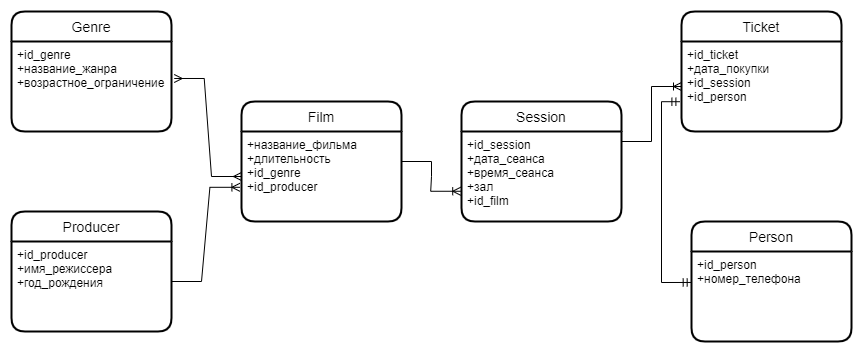

The diagram above was exported from draw.io. Its source (the exported page's mxGraphModel, read from the mxfile embedded in the PNG):
<mxGraphModel dx="1038" dy="521" grid="1" gridSize="10" guides="1" tooltips="1" connect="1" arrows="1" fold="1" page="1" pageScale="1" pageWidth="827" pageHeight="1169" math="0" shadow="0">
  <root>
    <mxCell id="0" />
    <mxCell id="1" parent="0" />
    <mxCell id="IzVhj-oKBH_bLBAh5BdM-1" value="Film" style="swimlane;childLayout=stackLayout;horizontal=1;startSize=30;horizontalStack=0;rounded=1;fontSize=14;fontStyle=0;strokeWidth=2;resizeParent=0;resizeLast=1;shadow=0;dashed=0;align=center;" vertex="1" parent="1">
      <mxGeometry x="330" y="200" width="160" height="120" as="geometry" />
    </mxCell>
    <mxCell id="IzVhj-oKBH_bLBAh5BdM-2" value="+название_фильма&#10;+длительность&#10;+id_genre&#10;+id_producer" style="align=left;strokeColor=none;fillColor=none;spacingLeft=4;fontSize=12;verticalAlign=top;resizable=0;rotatable=0;part=1;" vertex="1" parent="IzVhj-oKBH_bLBAh5BdM-1">
      <mxGeometry y="30" width="160" height="90" as="geometry" />
    </mxCell>
    <mxCell id="IzVhj-oKBH_bLBAh5BdM-3" value="Genre" style="swimlane;childLayout=stackLayout;horizontal=1;startSize=30;horizontalStack=0;rounded=1;fontSize=14;fontStyle=0;strokeWidth=2;resizeParent=0;resizeLast=1;shadow=0;dashed=0;align=center;" vertex="1" parent="1">
      <mxGeometry x="100" y="110" width="160" height="120" as="geometry" />
    </mxCell>
    <mxCell id="IzVhj-oKBH_bLBAh5BdM-4" value="+id_genre&#10;+название_жанра&#10;+возрастное_ограничение" style="align=left;strokeColor=none;fillColor=none;spacingLeft=4;fontSize=12;verticalAlign=top;resizable=0;rotatable=0;part=1;" vertex="1" parent="IzVhj-oKBH_bLBAh5BdM-3">
      <mxGeometry y="30" width="160" height="90" as="geometry" />
    </mxCell>
    <mxCell id="IzVhj-oKBH_bLBAh5BdM-5" value="Producer" style="swimlane;childLayout=stackLayout;horizontal=1;startSize=30;horizontalStack=0;rounded=1;fontSize=14;fontStyle=0;strokeWidth=2;resizeParent=0;resizeLast=1;shadow=0;dashed=0;align=center;" vertex="1" parent="1">
      <mxGeometry x="100" y="310" width="160" height="120" as="geometry" />
    </mxCell>
    <mxCell id="IzVhj-oKBH_bLBAh5BdM-6" value="+id_producer&#10;+имя_режиссера&#10;+год_рождения" style="align=left;strokeColor=none;fillColor=none;spacingLeft=4;fontSize=12;verticalAlign=top;resizable=0;rotatable=0;part=1;" vertex="1" parent="IzVhj-oKBH_bLBAh5BdM-5">
      <mxGeometry y="30" width="160" height="90" as="geometry" />
    </mxCell>
    <mxCell id="IzVhj-oKBH_bLBAh5BdM-8" value="Session" style="swimlane;childLayout=stackLayout;horizontal=1;startSize=30;horizontalStack=0;rounded=1;fontSize=14;fontStyle=0;strokeWidth=2;resizeParent=0;resizeLast=1;shadow=0;dashed=0;align=center;" vertex="1" parent="1">
      <mxGeometry x="550" y="200" width="160" height="120" as="geometry" />
    </mxCell>
    <mxCell id="IzVhj-oKBH_bLBAh5BdM-9" value="+id_session&#10;+дата_сеанса&#10;+время_сеанса&#10;+зал&#10;+id_film" style="align=left;strokeColor=none;fillColor=none;spacingLeft=4;fontSize=12;verticalAlign=top;resizable=0;rotatable=0;part=1;" vertex="1" parent="IzVhj-oKBH_bLBAh5BdM-8">
      <mxGeometry y="30" width="160" height="90" as="geometry" />
    </mxCell>
    <mxCell id="IzVhj-oKBH_bLBAh5BdM-10" value="Ticket" style="swimlane;childLayout=stackLayout;horizontal=1;startSize=30;horizontalStack=0;rounded=1;fontSize=14;fontStyle=0;strokeWidth=2;resizeParent=0;resizeLast=1;shadow=0;dashed=0;align=center;" vertex="1" parent="1">
      <mxGeometry x="770" y="110" width="160" height="120" as="geometry" />
    </mxCell>
    <mxCell id="IzVhj-oKBH_bLBAh5BdM-11" value="+id_ticket&#10;+дата_покупки&#10;+id_session&#10;+id_person" style="align=left;strokeColor=none;fillColor=none;spacingLeft=4;fontSize=12;verticalAlign=top;resizable=0;rotatable=0;part=1;" vertex="1" parent="IzVhj-oKBH_bLBAh5BdM-10">
      <mxGeometry y="30" width="160" height="90" as="geometry" />
    </mxCell>
    <mxCell id="IzVhj-oKBH_bLBAh5BdM-12" value="Person" style="swimlane;childLayout=stackLayout;horizontal=1;startSize=30;horizontalStack=0;rounded=1;fontSize=14;fontStyle=0;strokeWidth=2;resizeParent=0;resizeLast=1;shadow=0;dashed=0;align=center;" vertex="1" parent="1">
      <mxGeometry x="780" y="320" width="160" height="120" as="geometry" />
    </mxCell>
    <mxCell id="IzVhj-oKBH_bLBAh5BdM-13" value="+id_person&#10;+номер_телефона" style="align=left;strokeColor=none;fillColor=none;spacingLeft=4;fontSize=12;verticalAlign=top;resizable=0;rotatable=0;part=1;" vertex="1" parent="IzVhj-oKBH_bLBAh5BdM-12">
      <mxGeometry y="30" width="160" height="90" as="geometry" />
    </mxCell>
    <mxCell id="IzVhj-oKBH_bLBAh5BdM-14" value="" style="edgeStyle=entityRelationEdgeStyle;fontSize=12;html=1;endArrow=ERoneToMany;rounded=0;entryX=-0.01;entryY=0.62;entryDx=0;entryDy=0;entryPerimeter=0;" edge="1" parent="1" target="IzVhj-oKBH_bLBAh5BdM-2">
      <mxGeometry width="100" height="100" relative="1" as="geometry">
        <mxPoint x="260" y="380" as="sourcePoint" />
        <mxPoint x="330" y="270" as="targetPoint" />
      </mxGeometry>
    </mxCell>
    <mxCell id="IzVhj-oKBH_bLBAh5BdM-15" value="" style="edgeStyle=entityRelationEdgeStyle;fontSize=12;html=1;endArrow=ERmany;startArrow=ERmany;rounded=0;exitX=1.017;exitY=0.411;exitDx=0;exitDy=0;exitPerimeter=0;entryX=0;entryY=0.5;entryDx=0;entryDy=0;" edge="1" parent="1" source="IzVhj-oKBH_bLBAh5BdM-4" target="IzVhj-oKBH_bLBAh5BdM-2">
      <mxGeometry width="100" height="100" relative="1" as="geometry">
        <mxPoint x="230" y="360" as="sourcePoint" />
        <mxPoint x="330" y="260" as="targetPoint" />
      </mxGeometry>
    </mxCell>
    <mxCell id="IzVhj-oKBH_bLBAh5BdM-16" value="" style="edgeStyle=entityRelationEdgeStyle;fontSize=12;html=1;endArrow=ERoneToMany;rounded=0;entryX=-0.005;entryY=0.664;entryDx=0;entryDy=0;entryPerimeter=0;" edge="1" parent="1" target="IzVhj-oKBH_bLBAh5BdM-9">
      <mxGeometry width="100" height="100" relative="1" as="geometry">
        <mxPoint x="490" y="260" as="sourcePoint" />
        <mxPoint x="590" y="160" as="targetPoint" />
      </mxGeometry>
    </mxCell>
    <mxCell id="IzVhj-oKBH_bLBAh5BdM-18" value="" style="edgeStyle=orthogonalEdgeStyle;fontSize=12;html=1;endArrow=ERmandOne;startArrow=ERmandOne;rounded=0;exitX=-0.002;exitY=0.344;exitDx=0;exitDy=0;exitPerimeter=0;entryX=-0.01;entryY=0.669;entryDx=0;entryDy=0;entryPerimeter=0;" edge="1" parent="1" source="IzVhj-oKBH_bLBAh5BdM-13" target="IzVhj-oKBH_bLBAh5BdM-11">
      <mxGeometry width="100" height="100" relative="1" as="geometry">
        <mxPoint x="670" y="290" as="sourcePoint" />
        <mxPoint x="770" y="190" as="targetPoint" />
        <Array as="points">
          <mxPoint x="750" y="381" />
          <mxPoint x="750" y="200" />
        </Array>
      </mxGeometry>
    </mxCell>
    <mxCell id="IzVhj-oKBH_bLBAh5BdM-19" value="" style="edgeStyle=entityRelationEdgeStyle;fontSize=12;html=1;endArrow=ERoneToMany;rounded=0;entryX=0;entryY=0.5;entryDx=0;entryDy=0;" edge="1" parent="1" target="IzVhj-oKBH_bLBAh5BdM-11">
      <mxGeometry width="100" height="100" relative="1" as="geometry">
        <mxPoint x="710" y="240" as="sourcePoint" />
        <mxPoint x="810" y="140" as="targetPoint" />
      </mxGeometry>
    </mxCell>
  </root>
</mxGraphModel>